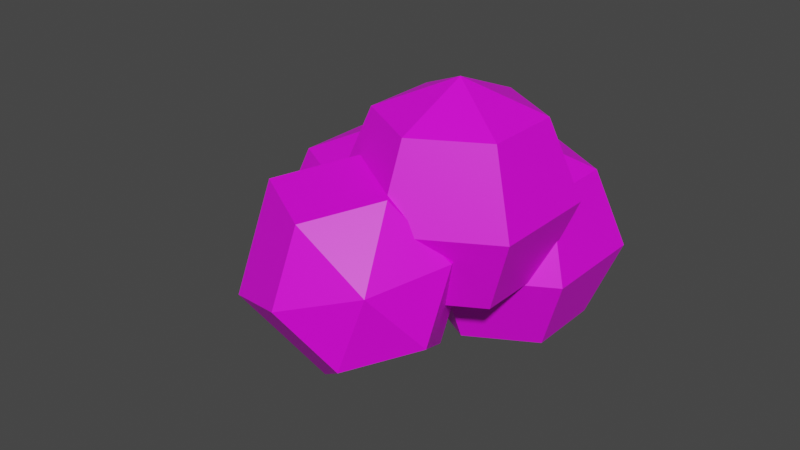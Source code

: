 # Source: Cloun.blend  (saved by Blender 2.92.15; exported with 4.5.12 LTS)
import bpy
from mathutils import Matrix  # noqa: F401  (used for matrix-valued properties, if any)

bpy.ops.wm.read_factory_settings(use_empty=True)
scene = bpy.context.scene
scene.name = 'Scene'

# ---- collections
col_collection = bpy.data.collections.new('Collection'); scene.collection.children.link(col_collection)

# ---- images (referenced by path relative to the original .blend; pixels are not part of the script)
import os
ASSET_DIR = os.environ.get("B2B_ASSET_DIR", "")  # directory of the original .blend (textures are referenced by path, not embedded)
HERE = os.path.dirname(os.path.abspath(__file__))  # packed textures are extracted next to this script under _unpacked/

def load_image(name, relpath, width, height, colorspace="sRGB"):
    """Load a texture the original file referenced (path relative to the .blend, or extracted next to this script)."""
    p = next((c for c in (os.path.join(HERE, relpath), os.path.join(ASSET_DIR, relpath)) if relpath and os.path.exists(c)), "")
    if p:
        img = bpy.data.images.load(p, check_existing=True)
        img.name = name
    else:  # same state as the original file: an image datablock whose file is absent (Cycles renders it pink)
        img = bpy.data.images.new(name, width, height)
        img.source = "FILE"
        img.filepath = "//" + (relpath or name)
    img.colorspace_settings.name = colorspace
    return img
img_white = load_image('White', '', 1024, 1024, 'sRGB')

# ---- materials (node trees are filled in below, after node groups)
mat_material_001 = bpy.data.materials.new('Material.001')
mat_material_001.use_transparent_shadow = False

# ---- material node trees
mat_material_001.use_nodes = True; mat_material_001.node_tree.nodes.clear()
_N = mat_material_001.node_tree.nodes; _L = mat_material_001.node_tree.links
n0 = _N.new('ShaderNodeBsdfPrincipled'); n0.name = 'Principled BSDF'; n0.location = (10, 300)
n0.distribution = 'GGX'
n0.subsurface_method = 'BURLEY'
n0.inputs[3].default_value = 1.45
n0.inputs[27].default_value = (0.0, 0.0, 0.0, 1.0)
n0.inputs[28].default_value = 1.0
n1 = _N.new('ShaderNodeOutputMaterial'); n1.name = 'Material Output'; n1.location = (300, 300)
n2 = _N.new('ShaderNodeTexImage'); n2.name = 'Изображение-текстура'; n2.location = (-280, 280)
n2.image = img_white
_L.new(n0.outputs[0], n1.inputs[0])
_L.new(n2.outputs[0], n0.inputs[0])
n1.is_active_output = True

# ---- world
world_world = bpy.data.worlds.new('World'); scene.world = world_world
world_world.use_nodes = True; world_world.node_tree.nodes.clear()
_N = world_world.node_tree.nodes; _L = world_world.node_tree.links
n0 = _N.new('ShaderNodeOutputWorld'); n0.name = 'World Output'; n0.location = (300, 300)
n1 = _N.new('ShaderNodeBackground'); n1.name = 'Background'; n1.location = (10, 300)
n1.inputs[0].default_value = (0.05088, 0.05088, 0.05088, 1.0)
_L.new(n1.outputs[0], n0.inputs[0])
n0.is_active_output = True
world_world.color = (0.05088, 0.05088, 0.05088)
world_world.use_sun_shadow = False
world_world.sun_shadow_jitter_overblur = 0.0

# ---- meshes
me_x = bpy.data.meshes.new('Сфера')
me_x.from_pydata([(0.0, 1.81, 1.81), (0.0, 2.56, -1.119e-07), (0.0, 1.81, -1.81), (1.568, 0.905, 1.81), (2.217, 1.28, -1.119e-07), (1.568, 0.905, -1.81), (1.568, -0.905, 1.81), (2.217, -1.28, -1.119e-07), (1.568, -0.905, -1.81), (-2.639e-07, -1.81, 1.81), (-4.165e-07, -2.56, -1.119e-07), (-2.639e-07, -1.81, -1.81), (0.0, -2.238e-07, -2.56), (-1.938e-07, -3.357e-07, 2.56), (-1.568, -0.905, 1.81), (-2.217, -1.28, -1.119e-07), (-1.568, -0.905, -1.81), (-1.568, 0.905, 1.81), (-2.217, 1.28, -1.119e-07), (-1.568, 0.905, -1.81)], [], [(1, 0, 3, 4), (2, 1, 4, 5), (0, 13, 3), (12, 2, 5), (5, 4, 7, 8), (3, 13, 6), (12, 5, 8), (4, 3, 6, 7), (8, 7, 10, 11), (6, 13, 9), (12, 8, 11), (7, 6, 9, 10), (10, 9, 14, 15), (11, 10, 15, 16), (9, 13, 14), (12, 11, 16), (12, 16, 19), (15, 14, 17, 18), (16, 15, 18, 19), (14, 13, 17), (12, 19, 2), (18, 17, 0, 1), (19, 18, 1, 2), (17, 13, 0)])
_uv = me_x.uv_layers.new(name='UVКарта')
_uv.uv.foreach_set('vector', [0.6667, 0.5, 0.6667, 0.75, 0.5, 0.75, 0.5, 0.5, 0.6667, 0.25, 0.6667, 0.5, 0.5, 0.5, 0.5, 0.25, 0.6667, 0.75, 0.5833, 1.0, 0.5, 0.75, 0.5833, 0.0, 0.6667, 0.25, 0.5, 0.25, 0.5, 0.25, 0.5, 0.5, 0.3333, 0.5, 0.3333, 0.25, 0.5, 0.75, 0.4167, 1.0, 0.3333, 0.75, 0.4167, 0.0, 0.5, 0.25, 0.3333, 0.25, 0.5, 0.5, 0.5, 0.75, 0.3333, 0.75, 0.3333, 0.5, 0.3333, 0.25, 0.3333, 0.5, 0.1667, 0.5, 0.1667, 0.25, 0.3333, 0.75, 0.25, 1.0, 0.1667, 0.75, 0.25, 0.0, 0.3333, 0.25, 0.1667, 0.25, 0.3333, 0.5, 0.3333, 0.75, 0.1667, 0.75, 0.1667, 0.5, 0.1667, 0.5, 0.1667, 0.75, 0.0, 0.75, 0.0, 0.5, 0.1667, 0.25, 0.1667, 0.5, 0.0, 0.5, 0.0, 0.25, 0.1667, 0.75, 0.08333, 1.0, 0.0, 0.75, 0.08333, 0.0, 0.1667, 0.25, 0.0, 0.25, 0.9167, 0.0, 1.0, 0.25, 0.8333, 0.25, 1.0, 0.5, 1.0, 0.75, 0.8333, 0.75, 0.8333, 0.5, 1.0, 0.25, 1.0, 0.5, 0.8333, 0.5, 0.8333, 0.25, 1.0, 0.75, 0.9167, 1.0, 0.8333, 0.75, 0.75, 0.0, 0.8333, 0.25, 0.6667, 0.25, 0.8333, 0.5, 0.8333, 0.75, 0.6667, 0.75, 0.6667, 0.5, 0.8333, 0.25, 0.8333, 0.5, 0.6667, 0.5, 0.6667, 0.25, 0.8333, 0.75, 0.75, 1.0, 0.6667, 0.75])
me_x.materials.append(mat_material_001)
me_x.use_remesh_fix_poles = True
me_x.use_remesh_preserve_attributes = False
me_x.use_mirror_vertex_groups = False
me_x.update()
me_001 = bpy.data.meshes.new('Сфера.001')
me_001.from_pydata([(0.0, 1.81, 1.81), (0.0, 2.56, -1.119e-07), (0.0, 1.81, -1.81), (1.568, 0.905, 1.81), (2.217, 1.28, -1.119e-07), (1.568, 0.905, -1.81), (1.568, -0.905, 1.81), (2.217, -1.28, -1.119e-07), (1.568, -0.905, -1.81), (-2.639e-07, -1.81, 1.81), (-4.165e-07, -2.56, -1.119e-07), (-2.639e-07, -1.81, -1.81), (0.0, -2.238e-07, -2.56), (-1.938e-07, -3.357e-07, 2.56), (-1.568, -0.905, 1.81), (-2.217, -1.28, -1.119e-07), (-1.568, -0.905, -1.81), (-1.568, 0.905, 1.81), (-2.217, 1.28, -1.119e-07), (-1.568, 0.905, -1.81)], [], [(1, 0, 3, 4), (2, 1, 4, 5), (0, 13, 3), (12, 2, 5), (5, 4, 7, 8), (3, 13, 6), (12, 5, 8), (4, 3, 6, 7), (8, 7, 10, 11), (6, 13, 9), (12, 8, 11), (7, 6, 9, 10), (10, 9, 14, 15), (11, 10, 15, 16), (9, 13, 14), (12, 11, 16), (12, 16, 19), (15, 14, 17, 18), (16, 15, 18, 19), (14, 13, 17), (12, 19, 2), (18, 17, 0, 1), (19, 18, 1, 2), (17, 13, 0)])
_uv = me_001.uv_layers.new(name='UVКарта')
_uv.uv.foreach_set('vector', [0.6667, 0.5, 0.6667, 0.75, 0.5, 0.75, 0.5, 0.5, 0.6667, 0.25, 0.6667, 0.5, 0.5, 0.5, 0.5, 0.25, 0.6667, 0.75, 0.5833, 1.0, 0.5, 0.75, 0.5833, 0.0, 0.6667, 0.25, 0.5, 0.25, 0.5, 0.25, 0.5, 0.5, 0.3333, 0.5, 0.3333, 0.25, 0.5, 0.75, 0.4167, 1.0, 0.3333, 0.75, 0.4167, 0.0, 0.5, 0.25, 0.3333, 0.25, 0.5, 0.5, 0.5, 0.75, 0.3333, 0.75, 0.3333, 0.5, 0.3333, 0.25, 0.3333, 0.5, 0.1667, 0.5, 0.1667, 0.25, 0.3333, 0.75, 0.25, 1.0, 0.1667, 0.75, 0.25, 0.0, 0.3333, 0.25, 0.1667, 0.25, 0.3333, 0.5, 0.3333, 0.75, 0.1667, 0.75, 0.1667, 0.5, 0.1667, 0.5, 0.1667, 0.75, 0.0, 0.75, 0.0, 0.5, 0.1667, 0.25, 0.1667, 0.5, 0.0, 0.5, 0.0, 0.25, 0.1667, 0.75, 0.08333, 1.0, 0.0, 0.75, 0.08333, 0.0, 0.1667, 0.25, 0.0, 0.25, 0.9167, 0.0, 1.0, 0.25, 0.8333, 0.25, 1.0, 0.5, 1.0, 0.75, 0.8333, 0.75, 0.8333, 0.5, 1.0, 0.25, 1.0, 0.5, 0.8333, 0.5, 0.8333, 0.25, 1.0, 0.75, 0.9167, 1.0, 0.8333, 0.75, 0.75, 0.0, 0.8333, 0.25, 0.6667, 0.25, 0.8333, 0.5, 0.8333, 0.75, 0.6667, 0.75, 0.6667, 0.5, 0.8333, 0.25, 0.8333, 0.5, 0.6667, 0.5, 0.6667, 0.25, 0.8333, 0.75, 0.75, 1.0, 0.6667, 0.75])
me_001.materials.append(mat_material_001)
me_001.use_remesh_fix_poles = True
me_001.use_remesh_preserve_attributes = False
me_001.use_mirror_vertex_groups = False
me_001.update()
me_002 = bpy.data.meshes.new('Сфера.002')
me_002.from_pydata([(0.0, 1.81, 1.81), (0.0, 2.56, -1.119e-07), (0.0, 1.81, -1.81), (1.568, 0.905, 1.81), (2.217, 1.28, -1.119e-07), (1.568, 0.905, -1.81), (1.568, -0.905, 1.81), (2.217, -1.28, -1.119e-07), (1.568, -0.905, -1.81), (-2.639e-07, -1.81, 1.81), (-4.165e-07, -2.56, -1.119e-07), (-2.639e-07, -1.81, -1.81), (0.0, -2.238e-07, -2.56), (-1.938e-07, -3.357e-07, 2.56), (-1.568, -0.905, 1.81), (-2.217, -1.28, -1.119e-07), (-1.568, -0.905, -1.81), (-1.568, 0.905, 1.81), (-2.217, 1.28, -1.119e-07), (-1.568, 0.905, -1.81)], [], [(1, 0, 3, 4), (2, 1, 4, 5), (0, 13, 3), (12, 2, 5), (5, 4, 7, 8), (3, 13, 6), (12, 5, 8), (4, 3, 6, 7), (8, 7, 10, 11), (6, 13, 9), (12, 8, 11), (7, 6, 9, 10), (10, 9, 14, 15), (11, 10, 15, 16), (9, 13, 14), (12, 11, 16), (12, 16, 19), (15, 14, 17, 18), (16, 15, 18, 19), (14, 13, 17), (12, 19, 2), (18, 17, 0, 1), (19, 18, 1, 2), (17, 13, 0)])
_uv = me_002.uv_layers.new(name='UVКарта')
_uv.uv.foreach_set('vector', [0.6667, 0.5, 0.6667, 0.75, 0.5, 0.75, 0.5, 0.5, 0.6667, 0.25, 0.6667, 0.5, 0.5, 0.5, 0.5, 0.25, 0.6667, 0.75, 0.5833, 1.0, 0.5, 0.75, 0.5833, 0.0, 0.6667, 0.25, 0.5, 0.25, 0.5, 0.25, 0.5, 0.5, 0.3333, 0.5, 0.3333, 0.25, 0.5, 0.75, 0.4167, 1.0, 0.3333, 0.75, 0.4167, 0.0, 0.5, 0.25, 0.3333, 0.25, 0.5, 0.5, 0.5, 0.75, 0.3333, 0.75, 0.3333, 0.5, 0.3333, 0.25, 0.3333, 0.5, 0.1667, 0.5, 0.1667, 0.25, 0.3333, 0.75, 0.25, 1.0, 0.1667, 0.75, 0.25, 0.0, 0.3333, 0.25, 0.1667, 0.25, 0.3333, 0.5, 0.3333, 0.75, 0.1667, 0.75, 0.1667, 0.5, 0.1667, 0.5, 0.1667, 0.75, 0.0, 0.75, 0.0, 0.5, 0.1667, 0.25, 0.1667, 0.5, 0.0, 0.5, 0.0, 0.25, 0.1667, 0.75, 0.08333, 1.0, 0.0, 0.75, 0.08333, 0.0, 0.1667, 0.25, 0.0, 0.25, 0.9167, 0.0, 1.0, 0.25, 0.8333, 0.25, 1.0, 0.5, 1.0, 0.75, 0.8333, 0.75, 0.8333, 0.5, 1.0, 0.25, 1.0, 0.5, 0.8333, 0.5, 0.8333, 0.25, 1.0, 0.75, 0.9167, 1.0, 0.8333, 0.75, 0.75, 0.0, 0.8333, 0.25, 0.6667, 0.25, 0.8333, 0.5, 0.8333, 0.75, 0.6667, 0.75, 0.6667, 0.5, 0.8333, 0.25, 0.8333, 0.5, 0.6667, 0.5, 0.6667, 0.25, 0.8333, 0.75, 0.75, 1.0, 0.6667, 0.75])
me_002.materials.append(mat_material_001)
me_002.use_remesh_fix_poles = True
me_002.use_remesh_preserve_attributes = False
me_002.use_mirror_vertex_groups = False
me_002.update()
me_003 = bpy.data.meshes.new('Сфера.003')
me_003.from_pydata([(0.0, 1.81, 1.81), (0.0, 2.56, -1.119e-07), (0.0, 1.81, -1.81), (1.568, 0.905, 1.81), (2.217, 1.28, -1.119e-07), (1.568, 0.905, -1.81), (1.568, -0.905, 1.81), (2.217, -1.28, -1.119e-07), (1.568, -0.905, -1.81), (-2.639e-07, -1.81, 1.81), (-4.165e-07, -2.56, -1.119e-07), (-2.639e-07, -1.81, -1.81), (0.0, -2.238e-07, -2.56), (-1.938e-07, -3.357e-07, 2.56), (-1.568, -0.905, 1.81), (-2.217, -1.28, -1.119e-07), (-1.568, -0.905, -1.81), (-1.568, 0.905, 1.81), (-2.217, 1.28, -1.119e-07), (-1.568, 0.905, -1.81)], [], [(1, 0, 3, 4), (2, 1, 4, 5), (0, 13, 3), (12, 2, 5), (5, 4, 7, 8), (3, 13, 6), (12, 5, 8), (4, 3, 6, 7), (8, 7, 10, 11), (6, 13, 9), (12, 8, 11), (7, 6, 9, 10), (10, 9, 14, 15), (11, 10, 15, 16), (9, 13, 14), (12, 11, 16), (12, 16, 19), (15, 14, 17, 18), (16, 15, 18, 19), (14, 13, 17), (12, 19, 2), (18, 17, 0, 1), (19, 18, 1, 2), (17, 13, 0)])
_uv = me_003.uv_layers.new(name='UVКарта')
_uv.uv.foreach_set('vector', [0.6667, 0.5, 0.6667, 0.75, 0.5, 0.75, 0.5, 0.5, 0.6667, 0.25, 0.6667, 0.5, 0.5, 0.5, 0.5, 0.25, 0.6667, 0.75, 0.5833, 1.0, 0.5, 0.75, 0.5833, 0.0, 0.6667, 0.25, 0.5, 0.25, 0.5, 0.25, 0.5, 0.5, 0.3333, 0.5, 0.3333, 0.25, 0.5, 0.75, 0.4167, 1.0, 0.3333, 0.75, 0.4167, 0.0, 0.5, 0.25, 0.3333, 0.25, 0.5, 0.5, 0.5, 0.75, 0.3333, 0.75, 0.3333, 0.5, 0.3333, 0.25, 0.3333, 0.5, 0.1667, 0.5, 0.1667, 0.25, 0.3333, 0.75, 0.25, 1.0, 0.1667, 0.75, 0.25, 0.0, 0.3333, 0.25, 0.1667, 0.25, 0.3333, 0.5, 0.3333, 0.75, 0.1667, 0.75, 0.1667, 0.5, 0.1667, 0.5, 0.1667, 0.75, 0.0, 0.75, 0.0, 0.5, 0.1667, 0.25, 0.1667, 0.5, 0.0, 0.5, 0.0, 0.25, 0.1667, 0.75, 0.08333, 1.0, 0.0, 0.75, 0.08333, 0.0, 0.1667, 0.25, 0.0, 0.25, 0.9167, 0.0, 1.0, 0.25, 0.8333, 0.25, 1.0, 0.5, 1.0, 0.75, 0.8333, 0.75, 0.8333, 0.5, 1.0, 0.25, 1.0, 0.5, 0.8333, 0.5, 0.8333, 0.25, 1.0, 0.75, 0.9167, 1.0, 0.8333, 0.75, 0.75, 0.0, 0.8333, 0.25, 0.6667, 0.25, 0.8333, 0.5, 0.8333, 0.75, 0.6667, 0.75, 0.6667, 0.5, 0.8333, 0.25, 0.8333, 0.5, 0.6667, 0.5, 0.6667, 0.25, 0.8333, 0.75, 0.75, 1.0, 0.6667, 0.75])
me_003.materials.append(mat_material_001)
me_003.use_remesh_fix_poles = True
me_003.use_remesh_preserve_attributes = False
me_003.use_mirror_vertex_groups = False
me_003.update()

# ---- objects
ob_x = bpy.data.objects.new('Сфера', me_x)
ob_001 = bpy.data.objects.new('Сфера.001', me_001)
ob_002 = bpy.data.objects.new('Сфера.002', me_002)
ob_003 = bpy.data.objects.new('Сфера.003', me_003)

# ---- transforms, parenting, visibility, modifiers, constraints
ob_x.location = (0.2078, 1.731, 2.56)
ob_x.lineart.crease_threshold = 0.0
ob_001.location = (-1.033, -0.05768, 1.195)
ob_001.rotation_euler = (0.7557, 1.251, 0.0)
ob_001.lineart.crease_threshold = 0.0
ob_002.location = (0.2078, 3.823, 0.694)
ob_002.lineart.crease_threshold = 0.0
ob_003.location = (-2.019, 2.119, 0.8807)
ob_003.lineart.crease_threshold = 0.0

# ---- collection membership
col_collection.objects.link(ob_x)
col_collection.objects.link(ob_001)
col_collection.objects.link(ob_002)
col_collection.objects.link(ob_003)

# ---- scene / render settings (as saved in the file)
scene.frame_start = 1; scene.frame_end = 250; scene.frame_set(1)
scene.render.engine = 'BLENDER_EEVEE_NEXT'
scene.cycles.use_denoising = False
scene.cycles.samples = 128
scene.cycles.sampling_pattern = 'TABULATED_SOBOL'
scene.cycles.use_adaptive_sampling = False
scene.cycles.use_light_tree = False
scene.view_settings.view_transform = 'Filmic'
bpy.context.view_layer.update()

# ---- added for rendering (the .blend has no active camera and no usable light): camera, sun
cam_auto = bpy.data.cameras.new('AutoCamera')
cam_auto.lens = 50.0
cam_auto.sensor_width = 36.0
cam_auto.clip_end = 1000.0
ob_auto_camera = bpy.data.objects.new('AutoCamera', cam_auto)
scene.collection.objects.link(ob_auto_camera)
ob_auto_camera.location = (12.7147, -15.1445, 12.5352)
ob_auto_camera.rotation_euler = (1.09748, -7.21219e-08, 0.694738)
scene.camera = ob_auto_camera
light_auto_sun = bpy.data.lights.new('AutoSun', 'SUN')
light_auto_sun.energy = 3.0
light_auto_sun.angle = 0.0523599
ob_auto_sun = bpy.data.objects.new('AutoSun', light_auto_sun)
scene.collection.objects.link(ob_auto_sun)
ob_auto_sun.rotation_euler = (0.872665, 0.174533, 0.523599)
bpy.context.view_layer.update()
